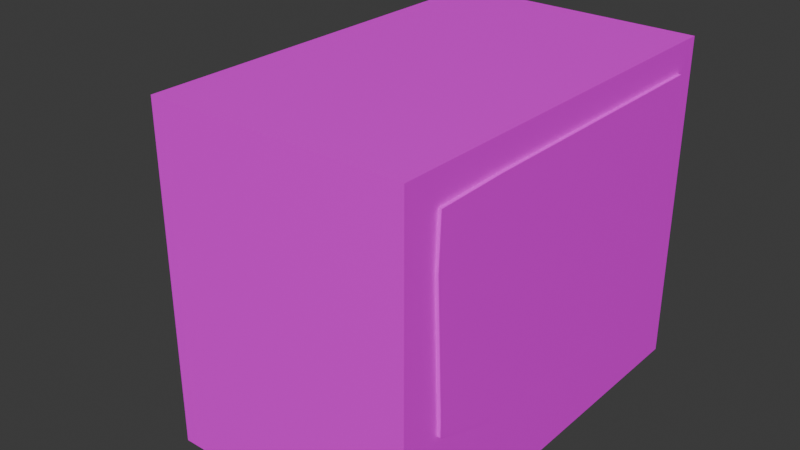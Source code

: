 # Source: blenderProject.blend  (saved by Blender 4.0.36; exported with 4.5.12 LTS)
import bpy
from mathutils import Matrix  # noqa: F401  (used for matrix-valued properties, if any)

bpy.ops.wm.read_factory_settings(use_empty=True)
scene = bpy.context.scene
scene.name = 'Scene'

# ---- collections
col_psx_style_tv = bpy.data.collections.new('PSX style tv'); scene.collection.children.link(col_psx_style_tv)

# ---- images (referenced by path relative to the original .blend; pixels are not part of the script)
import os
ASSET_DIR = os.environ.get("B2B_ASSET_DIR", "")  # directory of the original .blend (textures are referenced by path, not embedded)
HERE = os.path.dirname(os.path.abspath(__file__))  # packed textures are extracted next to this script under _unpacked/

def load_image(name, relpath, width, height, colorspace="sRGB"):
    """Load a texture the original file referenced (path relative to the .blend, or extracted next to this script)."""
    p = next((c for c in (os.path.join(HERE, relpath), os.path.join(ASSET_DIR, relpath)) if relpath and os.path.exists(c)), "")
    if p:
        img = bpy.data.images.load(p, check_existing=True)
        img.name = name
    else:  # same state as the original file: an image datablock whose file is absent (Cycles renders it pink)
        img = bpy.data.images.new(name, width, height)
        img.source = "FILE"
        img.filepath = "//" + (relpath or name)
    img.colorspace_settings.name = colorspace
    return img
img_texture_png = load_image('texture.png', 'texture.png', 1024, 1024, 'sRGB')
img_texture_png_001 = load_image('texture.png.001', 'texture.png', 1024, 1024, 'sRGB')

# ---- materials (node trees are filled in below, after node groups)
mat_material = bpy.data.materials.new('Material')
mat_material.alpha_threshold = 0.0
mat_material.use_transparent_shadow = False
mat_material.roughness = 0.5
mat_material.line_color = (0.0, 0.0, 0.0, 1.0)
mat_material_002 = bpy.data.materials.new('Material.002')
mat_material_002.alpha_threshold = 0.0
mat_material_002.use_transparent_shadow = False
mat_material_002.roughness = 0.5
mat_material_002.line_color = (0.0, 0.0, 0.0, 1.0)

# ---- material node trees
mat_material.use_nodes = True; mat_material.node_tree.nodes.clear()
_N = mat_material.node_tree.nodes; _L = mat_material.node_tree.links
n0 = _N.new('ShaderNodeOutputMaterial'); n0.name = 'Material Output'; n0.location = (300, 300)
n1 = _N.new('ShaderNodeBsdfPrincipled'); n1.name = 'Principled BSDF'; n1.location = (10, 300)
n1.inputs[3].default_value = 1.45
n2 = _N.new('ShaderNodeTexImage'); n2.name = 'Image Texture'; n2.location = (-340, 259)
n2.image = img_texture_png
n2.interpolation = 'Closest'
_L.new(n1.outputs[0], n0.inputs[0])
_L.new(n2.outputs[0], n1.inputs[0])
n0.is_active_output = True
mat_material_002.use_nodes = True; mat_material_002.node_tree.nodes.clear()
_N = mat_material_002.node_tree.nodes; _L = mat_material_002.node_tree.links
n0 = _N.new('ShaderNodeOutputMaterial'); n0.name = 'Material Output'; n0.location = (300, 300)
n1 = _N.new('ShaderNodeBsdfPrincipled'); n1.name = 'Principled BSDF'; n1.location = (10, 300)
n1.inputs[3].default_value = 1.45
n2 = _N.new('ShaderNodeTexImage'); n2.name = 'Image Texture'; n2.location = (-340, 259)
n2.image = img_texture_png_001
n2.interpolation = 'Closest'
_L.new(n1.outputs[0], n0.inputs[0])
_L.new(n2.outputs[0], n1.inputs[0])
n0.is_active_output = True

# ---- world
world_world = bpy.data.worlds.new('World'); scene.world = world_world
world_world.use_nodes = True; world_world.node_tree.nodes.clear()
_N = world_world.node_tree.nodes; _L = world_world.node_tree.links
n0 = _N.new('ShaderNodeOutputWorld'); n0.name = 'World Output'; n0.location = (300, 300)
n1 = _N.new('ShaderNodeBackground'); n1.name = 'Background'; n1.location = (10, 300)
n1.inputs[0].default_value = (0.05088, 0.05088, 0.05088, 1.0)
_L.new(n1.outputs[0], n0.inputs[0])
n0.is_active_output = True
world_world.color = (0.05088, 0.05088, 0.05088)
world_world.use_sun_shadow = False
world_world.sun_shadow_jitter_overblur = 0.0

# ---- meshes
me_cube = bpy.data.meshes.new('Cube')
me_cube.from_pydata([(1.0, 1.0, 1.0), (1.0, 1.0, -1.0), (1.0, -1.0, 1.0), (1.0, -1.0, -1.0), (-1.0, 1.0, 1.0), (-1.0, 1.0, -1.0), (-1.0, -1.0, 1.0), (-1.0, -1.0, -1.0), (1.0, 1.0, 0.4807), (-1.0, -1.0, 0.4807), (1.0, -1.0, 0.4807), (-1.0, 1.0, 0.4807), (1.0, 1.0, -0.4731), (1.0, -1.0, -0.4731), (-1.0, 1.0, -0.4731), (-1.0, -1.0, -0.4731), (-1.0, -0.5144, -1.0), (1.0, -0.5144, 1.0), (-1.0, -0.5144, 1.0), (1.0, -0.5144, -1.0), (1.0, -0.5144, 0.4807), (-1.744, -0.7014, 0.4136), (-1.744, -0.7014, -0.406), (1.0, -0.5144, -0.4731), (-1.0, 0.4885, 1.0), (1.0, 0.4885, -1.0), (-1.744, 0.6755, 0.4136), (-1.744, 0.6755, -0.406), (-1.0, 0.4885, -1.0), (1.0, 0.4885, 1.0), (1.0, 0.4885, 0.4807), (1.0, 0.4885, -0.4731)], [], [(17, 18, 6, 2), (10, 2, 6, 9), (26, 24, 4, 11), (16, 19, 3, 7), (20, 17, 2, 10), (11, 4, 0, 8), (14, 11, 8, 12), (23, 20, 10, 13), (27, 26, 11, 14), (13, 10, 9, 15), (3, 13, 15, 7), (28, 27, 14, 5), (19, 23, 13, 3), (5, 14, 12, 1), (25, 31, 23, 19), (7, 15, 22, 16), (15, 9, 21, 22), (31, 30, 20, 23), (30, 29, 17, 20), (28, 25, 19, 16), (9, 6, 18, 21), (29, 24, 18, 17), (0, 4, 24, 29), (5, 1, 25, 28), (8, 0, 29, 30), (12, 8, 30, 31), (1, 12, 31, 25), (16, 22, 27, 28), (22, 21, 26, 27), (21, 18, 24, 26)])
_uv = me_cube.uv_layers.new(name='UVMap')
_uv.uv.foreach_set('vector', [0.625, 0.6893, 0.875, 0.6893, 0.875, 0.75, 0.625, 0.75, 0.8594, 0.7656, 0.992, 0.7666, 0.96, 0.9564, 0.8588, 0.9553, 0.7622, 0.5015, 0.8483, 0.5015, 0.8483, 0.7292, 0.7622, 0.7292, 0.5358, 0.4883, 0.7858, 0.4883, 0.7858, 0.549, 0.5358, 0.549, 0.3346, 0.8488, 0.454, 0.8488, 0.454, 0.9985, 0.3346, 0.9985, 0.7198, 0.3022, 0.7847, 0.3022, 0.7847, 0.5522, 0.7198, 0.5522, 0.6005, 0.3022, 0.7198, 0.3022, 0.7198, 0.5522, 0.6005, 0.5522, 0.1153, 0.8488, 0.3346, 0.8488, 0.3346, 0.9985, 0.1153, 0.9985, 0.5753, 0.5015, 0.7622, 0.5015, 0.7622, 0.7292, 0.5753, 0.7292, 0.6021, 0.7676, 0.8594, 0.7656, 0.8588, 0.9553, 0.6009, 0.9574, 0.4607, 0.778, 0.6021, 0.7676, 0.6009, 0.9574, 0.4896, 0.9481, 0.4681, 0.5015, 0.5753, 0.5015, 0.5753, 0.7292, 0.4681, 0.7292, -0.005846, 0.8488, 0.1153, 0.8488, 0.1153, 0.9985, -0.005846, 0.9985, 0.5347, 0.3022, 0.6005, 0.3022, 0.6005, 0.5522, 0.5347, 0.5522, -0.005846, 0.5397, 0.1153, 0.5397, 0.1153, 0.8488, -0.005846, 0.8488, 0.4681, 0.05205, 0.5753, 0.05205, 0.5753, 0.2486, 0.4681, 0.2486, 0.5753, 0.05205, 0.7622, 0.05205, 0.7622, 0.2486, 0.5753, 0.2486, 0.1153, 0.5397, 0.3346, 0.5397, 0.3346, 0.8488, 0.1153, 0.8488, 0.3346, 0.5397, 0.454, 0.5397, 0.454, 0.8488, 0.3346, 0.8488, 0.5358, 0.3629, 0.7858, 0.3629, 0.7858, 0.4883, 0.5358, 0.4883, 0.7622, 0.05205, 0.8483, 0.05205, 0.8483, 0.2486, 0.7622, 0.2486, 0.625, 0.5639, 0.875, 0.5639, 0.875, 0.6893, 0.625, 0.6893, 0.625, 0.5, 0.875, 0.5, 0.875, 0.5639, 0.625, 0.5639, 0.5358, 0.299, 0.7858, 0.299, 0.7858, 0.3629, 0.5358, 0.3629, 0.3346, 0.3821, 0.454, 0.3821, 0.454, 0.5397, 0.3346, 0.5397, 0.1153, 0.3821, 0.3346, 0.3821, 0.3346, 0.5397, 0.1153, 0.5397, -0.005846, 0.3821, 0.1153, 0.3821, 0.1153, 0.5397, -0.005846, 0.5397, 0.4681, 0.2486, 0.5753, 0.2486, 0.5753, 0.5015, 0.4681, 0.5015, 0.5753, 0.2486, 0.7622, 0.2486, 0.7622, 0.5015, 0.5753, 0.5015, 0.7622, 0.2486, 0.8483, 0.2486, 0.8483, 0.5015, 0.7622, 0.5015])
me_cube.materials.append(mat_material)
me_cube.use_mirror_vertex_groups = False
me_cube.update()
me_cube_001 = bpy.data.meshes.new('Cube.001')
me_cube_001.from_pydata([(1.0, 0.3892, 0.7647), (1.0, 0.3583, -0.8043), (1.0, -0.8258, 0.8802), (1.0, -0.8142, -0.8232), (-1.0, 0.3892, 0.7647), (-1.0, 0.3583, -0.8043), (-1.0, -0.8258, 0.8802), (-1.0, -0.8142, -0.8232), (1.0, 0.4959, 0.5463), (-1.0, -0.8258, 0.4807), (1.0, -0.8258, 0.4807), (-1.0, 0.4959, 0.5463), (1.0, 0.494, -0.4731), (1.0, -0.8258, -0.4731), (-1.0, 0.494, -0.4731), (-1.0, -0.8258, -0.4731), (-1.0, -0.512, -0.8337), (1.0, -0.5144, 0.8802), (-1.0, -0.5144, 0.8802), (1.0, -0.512, -0.8337), (1.0, -0.5144, 0.4807), (-1.744, -0.7014, 0.4136), (-1.744, -0.7014, -0.406), (1.0, -0.5144, -0.4731), (-1.0, 0.278, 0.8079), (1.0, 0.2541, -0.8043), (-1.744, 0.5787, 0.4792), (-1.744, 0.5769, -0.406), (-1.0, 0.3528, -0.8043), (1.0, 0.278, 0.8079), (1.0, 0.3899, 0.4807), (1.0, 0.3899, -0.4731)], [], [(17, 18, 6, 2), (10, 2, 6, 9), (26, 24, 4, 11), (16, 19, 3, 7), (20, 17, 2, 10), (11, 4, 0, 8), (14, 11, 8, 12), (23, 20, 10, 13), (27, 26, 11, 14), (13, 10, 9, 15), (3, 13, 15, 7), (28, 27, 14, 5), (19, 23, 13, 3), (5, 14, 12, 1), (25, 31, 23, 19), (7, 15, 22, 16), (15, 9, 21, 22), (31, 30, 20, 23), (30, 29, 17, 20), (28, 25, 19, 16), (9, 6, 18, 21), (29, 24, 18, 17), (0, 4, 24, 29), (5, 1, 25, 28), (8, 0, 29, 30), (12, 8, 30, 31), (1, 12, 31, 25), (16, 22, 27, 28), (22, 21, 26, 27), (21, 18, 24, 26)])
_uv = me_cube_001.uv_layers.new(name='UVMap')
_uv.uv.foreach_set('vector', [0.625, 0.6893, 0.875, 0.6893, 0.875, 0.75, 0.625, 0.75, 0.8594, 0.7656, 0.992, 0.7666, 0.96, 0.9564, 0.8588, 0.9553, 0.7622, 0.5015, 0.8483, 0.5015, 0.8483, 0.7292, 0.7622, 0.7292, 0.5358, 0.4883, 0.7858, 0.4883, 0.7858, 0.549, 0.5358, 0.549, 0.3088, 0.8469, 0.4159, 0.8482, 0.4159, 0.9492, 0.3088, 0.9479, 0.7198, 0.3022, 0.7847, 0.3022, 0.7847, 0.5522, 0.7198, 0.5522, 0.6005, 0.3022, 0.7198, 0.3022, 0.7198, 0.5522, 0.6005, 0.5522, 0.1407, 0.8469, 0.3088, 0.8469, 0.3088, 0.9479, 0.1407, 0.9479, 0.5753, 0.5015, 0.7622, 0.5015, 0.7622, 0.7292, 0.5753, 0.7292, 0.6021, 0.7676, 0.8594, 0.7656, 0.8588, 0.9553, 0.6009, 0.9574, 0.4607, 0.778, 0.6021, 0.7676, 0.6009, 0.9574, 0.4896, 0.9481, 0.4681, 0.5015, 0.5753, 0.5015, 0.5753, 0.7292, 0.4681, 0.7292, 0.04777, 0.8469, 0.1407, 0.8469, 0.1407, 0.9479, 0.04777, 0.9479, 0.5347, 0.3022, 0.6005, 0.3022, 0.6005, 0.5522, 0.5347, 0.5522, 0.04777, 0.6383, 0.1407, 0.6383, 0.1407, 0.8469, 0.04777, 0.8469, 0.4681, 0.05205, 0.5753, 0.05205, 0.5753, 0.2486, 0.4681, 0.2486, 0.5753, 0.05205, 0.7622, 0.05205, 0.7622, 0.2486, 0.5753, 0.2486, 0.1407, 0.6383, 0.3088, 0.6383, 0.3088, 0.8469, 0.1407, 0.8469, 0.3088, 0.6383, 0.4159, 0.6396, 0.4159, 0.8482, 0.3088, 0.8469, 0.5358, 0.3629, 0.7858, 0.3629, 0.7858, 0.4883, 0.5358, 0.4883, 0.7622, 0.05205, 0.8483, 0.05205, 0.8483, 0.2486, 0.7622, 0.2486, 0.625, 0.5639, 0.875, 0.5639, 0.875, 0.6893, 0.625, 0.6893, 0.625, 0.5, 0.875, 0.5, 0.875, 0.5639, 0.625, 0.5639, 0.5358, 0.299, 0.7858, 0.299, 0.7858, 0.3629, 0.5358, 0.3629, 0.3042, 0.5462, 0.4151, 0.5867, 0.4159, 0.6396, 0.3088, 0.6383, 0.1476, 0.5449, 0.3042, 0.5462, 0.3088, 0.6383, 0.1407, 0.6383, 0.05087, 0.5788, 0.1476, 0.5449, 0.1407, 0.6383, 0.04777, 0.6383, 0.4681, 0.2486, 0.5753, 0.2486, 0.5753, 0.5015, 0.4681, 0.5015, 0.5753, 0.2486, 0.7622, 0.2486, 0.7622, 0.5015, 0.5753, 0.5015, 0.7622, 0.2486, 0.8483, 0.2486, 0.8483, 0.5015, 0.7622, 0.5015])
me_cube_001.materials.append(mat_material_002)
me_cube_001.use_mirror_vertex_groups = False
me_cube_001.update()

# ---- objects
ob_psx_style_tv = bpy.data.objects.new('PSX style tv', me_cube)
ob_screen = bpy.data.objects.new('Screen', me_cube_001)

# ---- transforms, parenting, visibility, modifiers, constraints
ob_psx_style_tv.location = (0.0, 0.0, 0.0)
ob_psx_style_tv.rotation_euler = (-1.571, 0.0, 0.0)
ob_psx_style_tv.scale = (0.7038, 0.9211, 1.125)
ob_psx_style_tv.lock_rotations_4d = False
ob_psx_style_tv.empty_display_type = 'ARROWS'
ob_psx_style_tv.lineart.crease_threshold = 0.0
ob_screen.location = (0.711, 0.0, 0.0)
ob_screen.rotation_euler = (-1.571, 0.0, 0.0)
ob_screen.scale = (0.01, 0.9211, 1.125)
ob_screen.lock_rotations_4d = False
ob_screen.empty_display_type = 'ARROWS'
ob_screen.lineart.crease_threshold = 0.0

# ---- collection membership
col_psx_style_tv.objects.link(ob_psx_style_tv)
col_psx_style_tv.objects.link(ob_screen)

# ---- scene / render settings (as saved in the file)
scene.frame_start = 1; scene.frame_end = 250; scene.frame_set(1)
scene.render.engine = 'BLENDER_EEVEE_NEXT'
scene.cycles.sampling_pattern = 'TABULATED_SOBOL'
bpy.context.view_layer.update()

# ---- added for rendering (the .blend has no active camera and no usable light): camera, sun
cam_auto = bpy.data.cameras.new('AutoCamera')
cam_auto.lens = 50.0
cam_auto.sensor_width = 36.0
cam_auto.clip_end = 1000.0
ob_auto_camera = bpy.data.objects.new('AutoCamera', cam_auto)
scene.collection.objects.link(ob_auto_camera)
ob_auto_camera.location = (2.98574, -3.8869, 2.59127)
ob_auto_camera.rotation_euler = (1.09748, -7.21219e-08, 0.694738)
scene.camera = ob_auto_camera
light_auto_sun = bpy.data.lights.new('AutoSun', 'SUN')
light_auto_sun.energy = 3.0
light_auto_sun.angle = 0.0523599
ob_auto_sun = bpy.data.objects.new('AutoSun', light_auto_sun)
scene.collection.objects.link(ob_auto_sun)
ob_auto_sun.rotation_euler = (0.872665, 0.174533, 0.523599)
bpy.context.view_layer.update()
